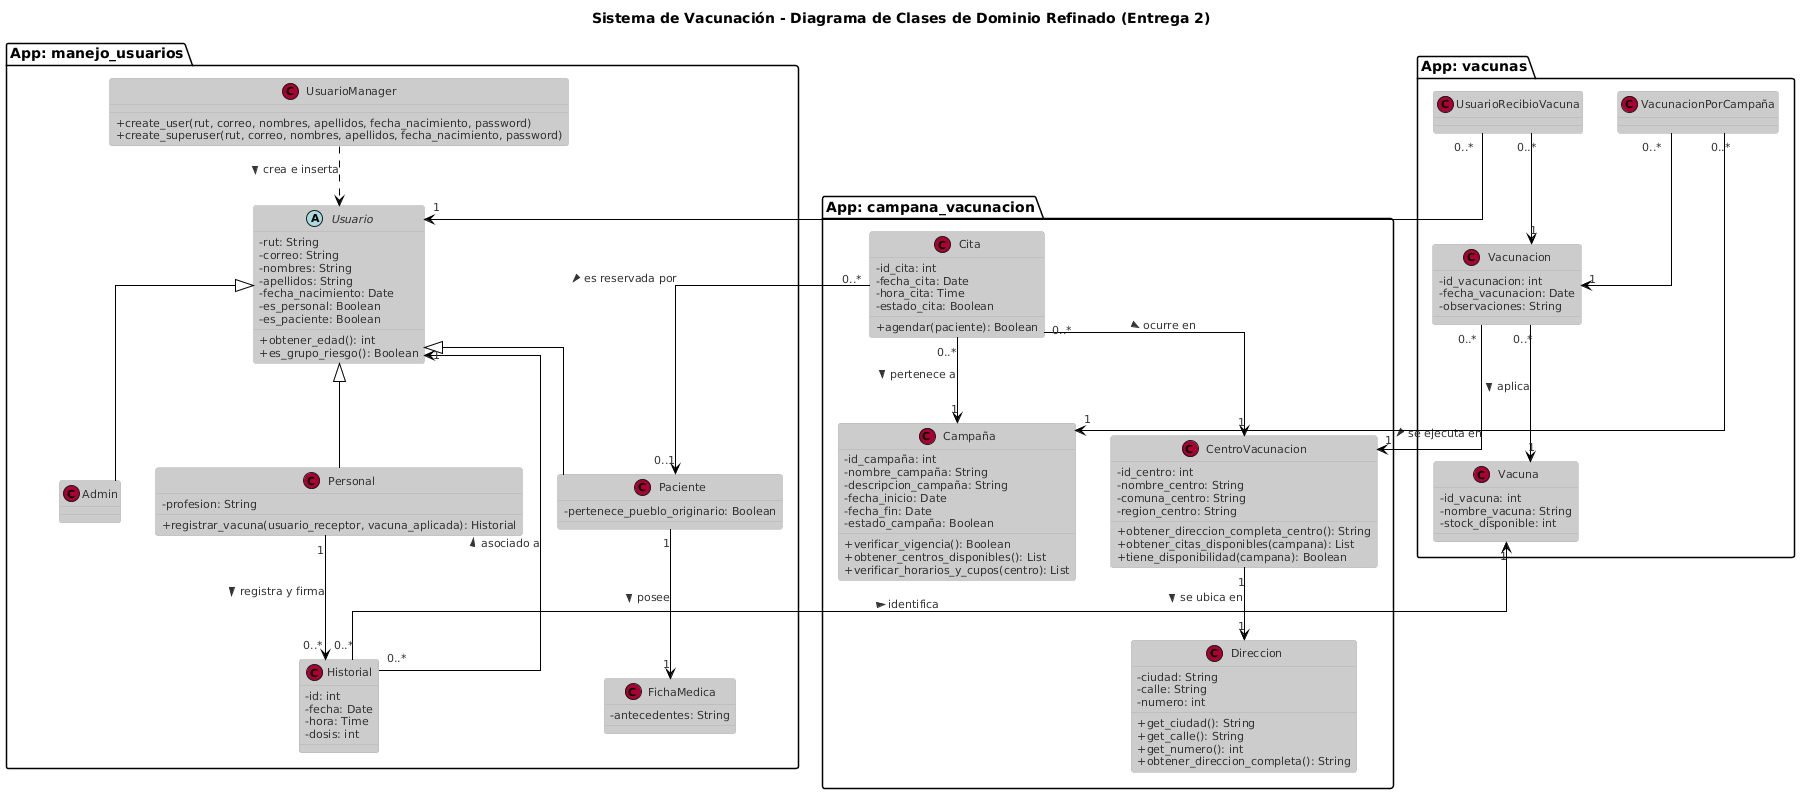

The diagram above was rendered by PlantUML. Its source (embedded in the PNG):
@startuml
!theme reddress-lightred
skinparam shadowing false
skinparam linetype ortho
skinparam classAttributeIconSize 0

title Sistema de Vacunación - Diagrama de Clases de Dominio Refinado (Entrega 2)

' ==========================================
' APP: MANEJO_USUARIOS
' ==========================================
package "App: manejo_usuarios" {
    class UsuarioManager {
        + create_user(rut, correo, nombres, apellidos, fecha_nacimiento, password)
        + create_superuser(rut, correo, nombres, apellidos, fecha_nacimiento, password)
    }

    abstract class Usuario {
        - rut: String
        - correo: String
        - nombres: String
        - apellidos: String
        - fecha_nacimiento: Date
        - es_personal: Boolean
        - es_paciente: Boolean
        + obtener_edad(): int
        + es_grupo_riesgo(): Boolean
    }

    class Paciente {
        - pertenece_pueblo_originario: Boolean
    }

    class Personal {
        - profesion: String
        + registrar_vacuna(usuario_receptor, vacuna_aplicada): Historial
    }

    class Admin {
    }

    class Historial {
        - id: int
        - fecha: Date
        - hora: Time
        - dosis: int
    }

    class FichaMedica {
        - antecedentes: String
    }
}

' ==========================================
' APP: CAMPANA_VACUNACION
' ==========================================
package "App: campana_vacunacion" {
    class Campaña {
        - id_campaña: int
        - nombre_campaña: String
        - descripcion_campaña: String
        - fecha_inicio: Date
        - fecha_fin: Date
        - estado_campaña: Boolean
        + verificar_vigencia(): Boolean
        + obtener_centros_disponibles(): List
        + verificar_horarios_y_cupos(centro): List
    }

    class CentroVacunacion {
        - id_centro: int
        - nombre_centro: String
        - comuna_centro: String
        - region_centro: String
        + obtener_direccion_completa_centro(): String
        + obtener_citas_disponibles(campana): List
        + tiene_disponibilidad(campana): Boolean
    }

    class Direccion {
        - ciudad: String
        - calle: String
        - numero: int
        + get_ciudad(): String
        + get_calle(): String
        + get_numero(): int
        + obtener_direccion_completa(): String
    }

    class Cita {
        - id_cita: int
        - fecha_cita: Date
        - hora_cita: Time
        - estado_cita: Boolean
        + agendar(paciente): Boolean
    }
}

' ==========================================
' APP: VACUNAS
' ==========================================
package "App: vacunas" {
    class Vacuna {
        - id_vacuna: int
        - nombre_vacuna: String
        - stock_disponible: int
    }

    class Vacunacion {
        - id_vacunacion: int
        - fecha_vacunacion: Date
        - observaciones: String
    }

    class VacunacionPorCampaña {
    }

    class UsuarioRecibioVacuna {
    }
}

' ==========================================
' RELACIONES CON NAVEGABILIDAD EXPLÍCITA
' ==========================================

' Herencia y Gestión de Usuarios
UsuarioManager ..> Usuario : "crea e inserta >"
Usuario <|-- Paciente
Usuario <|-- Personal
Usuario <|-- Admin

' Trazabilidad con Entrega 1: Ficha Médica
Paciente "1" --> "1" FichaMedica : "posee >"

' Estructura Interna: manejo_usuarios
Personal "1" --> "0..*" Historial : "registra y firma >"
Historial "0..*" --> "1" Usuario : "asociado a >"
Historial "0..*" --> "1" Vacuna : "identifica >"

' Estructura Interna: campana_vacunacion
CentroVacunacion "1" --> "1" Direccion : "se ubica en >"
Cita "0..*" --> "1" CentroVacunacion : "ocurre en >"
Cita "0..*" --> "1" Campaña : "pertenece a >"
Cita "0..*" --> "0..1" Paciente : "es reservada por >"

' Estructura Interna: vacunas (Modelos de Persistencia e Intermedios)
Vacunacion "0..*" --> "1" Vacuna : "aplica >"
Vacunacion "0..*" --> "1" CentroVacunacion : "se ejecuta en >"
VacunacionPorCampaña "0..*" --> "1" Vacunacion
VacunacionPorCampaña "0..*" --> "1" Campaña
UsuarioRecibioVacuna "0..*" --> "1" Usuario
UsuarioRecibioVacuna "0..*" --> "1" Vacunacion
@enduml